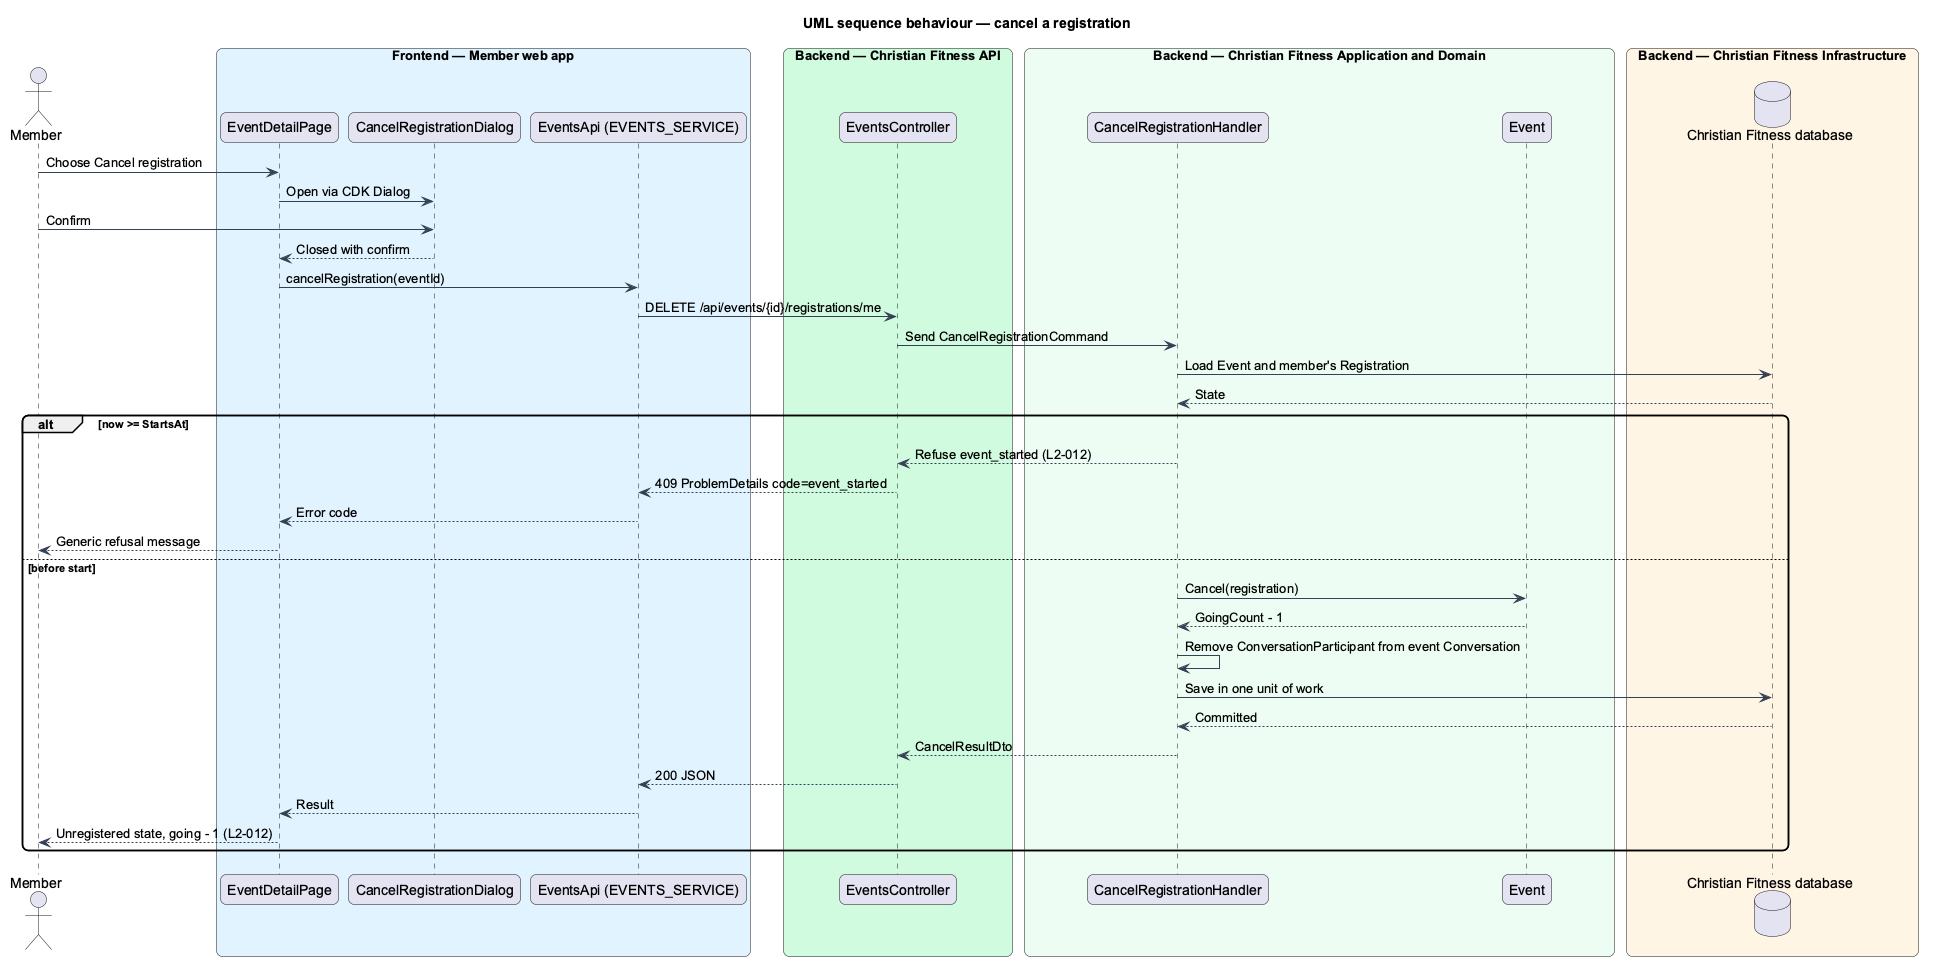

The diagram above was rendered by PlantUML. Its source (embedded in the PNG):
@startuml
title UML sequence behaviour — cancel a registration
skinparam backgroundColor #FFFFFF
skinparam shadowing false
skinparam roundcorner 12
skinparam defaultFontName Arial
skinparam ArrowColor #344054
actor "Member" as actor
box "Frontend — Member web app" #E0F2FE
  participant "EventDetailPage" as page
  participant "CancelRegistrationDialog" as dlg
  participant "EventsApi (EVENTS_SERVICE)" as client
end box
box "Backend — Christian Fitness API" #D1FADF
  participant "EventsController" as ctrl
end box
box "Backend — Christian Fitness Application and Domain" #ECFDF3
  participant "CancelRegistrationHandler" as h
  participant "Event" as ev
end box
box "Backend — Christian Fitness Infrastructure" #FFF4E5
  database "Christian Fitness database" as db
end box
actor -> page : Choose Cancel registration
page -> dlg : Open via CDK Dialog
actor -> dlg : Confirm
dlg --> page : Closed with confirm
page -> client : cancelRegistration(eventId)
client -> ctrl : DELETE /api/events/{id}/registrations/me
ctrl -> h : Send CancelRegistrationCommand
h -> db : Load Event and member's Registration
db --> h : State
alt now >= StartsAt
  h --> ctrl : Refuse event_started (L2-012)
  ctrl --> client : 409 ProblemDetails code=event_started
  client --> page : Error code
  page --> actor : Generic refusal message
else before start
  h -> ev : Cancel(registration)
  ev --> h : GoingCount - 1
  h -> h : Remove ConversationParticipant from event Conversation
  h -> db : Save in one unit of work
  db --> h : Committed
  h --> ctrl : CancelResultDto
  ctrl --> client : 200 JSON
  client --> page : Result
  page --> actor : Unregistered state, going - 1 (L2-012)
end
@enduml